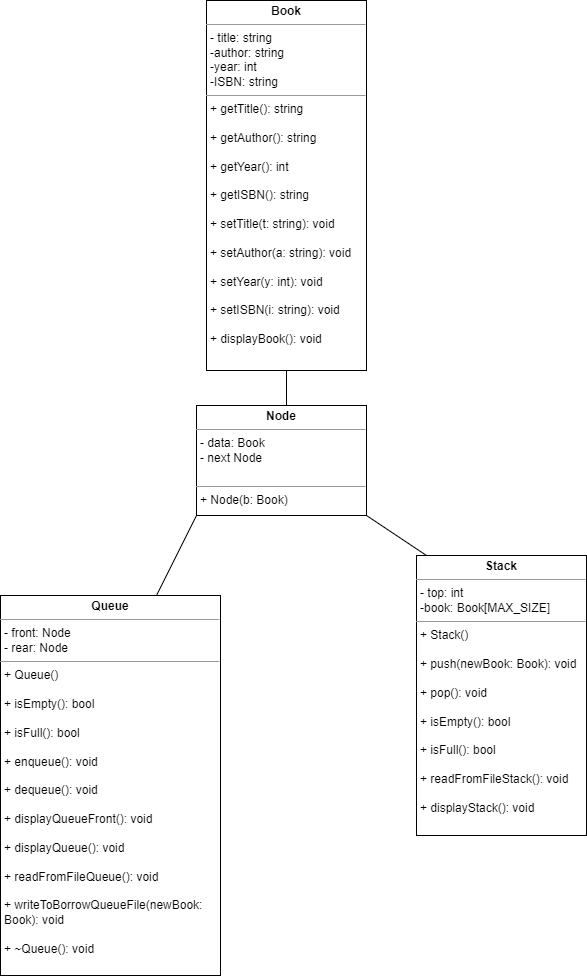

The diagram above was exported from draw.io. Its source (the exported page's mxGraphModel, read from the mxfile embedded in the PNG):
<mxGraphModel dx="905" dy="991" grid="1" gridSize="10" guides="1" tooltips="1" connect="1" arrows="1" fold="1" page="1" pageScale="1" pageWidth="827" pageHeight="1169" math="0" shadow="0">
  <root>
    <mxCell id="WIyWlLk6GJQsqaUBKTNV-0" />
    <mxCell id="WIyWlLk6GJQsqaUBKTNV-1" parent="WIyWlLk6GJQsqaUBKTNV-0" />
    <mxCell id="XnddZc6imUxcT-lim7Yp-6" value="&lt;p style=&quot;margin:0px;margin-top:4px;text-align:center;&quot;&gt;&lt;b&gt;Book&lt;/b&gt;&lt;/p&gt;&lt;hr size=&quot;1&quot;&gt;&lt;p style=&quot;margin:0px;margin-left:4px;&quot;&gt;- title: string&lt;/p&gt;&lt;p style=&quot;margin:0px;margin-left:4px;&quot;&gt;-author: string&lt;/p&gt;&lt;p style=&quot;margin:0px;margin-left:4px;&quot;&gt;-year: int&lt;/p&gt;&lt;p style=&quot;margin:0px;margin-left:4px;&quot;&gt;-ISBN: string&lt;/p&gt;&lt;hr size=&quot;1&quot;&gt;&lt;p style=&quot;margin:0px;margin-left:4px;&quot;&gt;+ getTitle(): string&lt;/p&gt;&lt;p style=&quot;margin:0px;margin-left:4px;&quot;&gt;&lt;br&gt;&lt;/p&gt;&lt;p style=&quot;margin:0px;margin-left:4px;&quot;&gt;+ getAuthor(): string&lt;br&gt;&lt;/p&gt;&lt;p style=&quot;margin:0px;margin-left:4px;&quot;&gt;&lt;br&gt;&lt;/p&gt;&lt;p style=&quot;margin:0px;margin-left:4px;&quot;&gt;+ getYear(): int&lt;br&gt;&lt;/p&gt;&lt;p style=&quot;margin:0px;margin-left:4px;&quot;&gt;&lt;br&gt;&lt;/p&gt;&lt;p style=&quot;margin:0px;margin-left:4px;&quot;&gt;+ getISBN(): string&lt;/p&gt;&lt;p style=&quot;margin:0px;margin-left:4px;&quot;&gt;&lt;br&gt;&lt;/p&gt;&lt;p style=&quot;margin:0px;margin-left:4px;&quot;&gt;+ setTitle(t: string): void&lt;/p&gt;&lt;p style=&quot;margin:0px;margin-left:4px;&quot;&gt;&lt;br&gt;&lt;/p&gt;&lt;p style=&quot;margin:0px;margin-left:4px;&quot;&gt;+ setAuthor(a: string): void&lt;br&gt;&lt;/p&gt;&lt;p style=&quot;margin:0px;margin-left:4px;&quot;&gt;&lt;br&gt;&lt;/p&gt;&lt;p style=&quot;margin:0px;margin-left:4px;&quot;&gt;+ setYear(y: int): void&lt;/p&gt;&lt;p style=&quot;margin:0px;margin-left:4px;&quot;&gt;&lt;br&gt;&lt;/p&gt;&lt;p style=&quot;margin:0px;margin-left:4px;&quot;&gt;+ setISBN(i: string): void&lt;/p&gt;&lt;p style=&quot;margin:0px;margin-left:4px;&quot;&gt;&lt;br&gt;&lt;/p&gt;&lt;p style=&quot;margin:0px;margin-left:4px;&quot;&gt;+ displayBook(): void&lt;/p&gt;&lt;p style=&quot;margin:0px;margin-left:4px;&quot;&gt;&lt;br&gt;&lt;/p&gt;" style="verticalAlign=top;align=left;overflow=fill;fontSize=12;fontFamily=Helvetica;html=1;whiteSpace=wrap;" parent="WIyWlLk6GJQsqaUBKTNV-1" vertex="1">
      <mxGeometry x="400" y="215" width="160" height="370" as="geometry" />
    </mxCell>
    <mxCell id="XnddZc6imUxcT-lim7Yp-7" value="&lt;p style=&quot;margin:0px;margin-top:4px;text-align:center;&quot;&gt;&lt;b&gt;Stack&lt;/b&gt;&lt;/p&gt;&lt;hr size=&quot;1&quot;&gt;&lt;p style=&quot;margin:0px;margin-left:4px;&quot;&gt;- top: int&lt;/p&gt;&lt;p style=&quot;margin:0px;margin-left:4px;&quot;&gt;-book: Book[MAX_SIZE]&lt;/p&gt;&lt;hr size=&quot;1&quot;&gt;&lt;p style=&quot;margin:0px;margin-left:4px;&quot;&gt;+ Stack()&lt;/p&gt;&lt;p style=&quot;margin:0px;margin-left:4px;&quot;&gt;&lt;br&gt;&lt;/p&gt;&lt;p style=&quot;margin:0px;margin-left:4px;&quot;&gt;+ push(newBook: Book): void&lt;/p&gt;&lt;p style=&quot;margin:0px;margin-left:4px;&quot;&gt;&lt;br&gt;&lt;/p&gt;&lt;p style=&quot;margin:0px;margin-left:4px;&quot;&gt;+ pop(): void&lt;br&gt;&lt;/p&gt;&lt;p style=&quot;margin:0px;margin-left:4px;&quot;&gt;&lt;br&gt;&lt;/p&gt;&lt;p style=&quot;margin:0px;margin-left:4px;&quot;&gt;+ isEmpty(): bool&lt;br&gt;&lt;/p&gt;&lt;p style=&quot;margin:0px;margin-left:4px;&quot;&gt;&lt;br&gt;&lt;/p&gt;&lt;p style=&quot;margin:0px;margin-left:4px;&quot;&gt;+ isFull(): bool&lt;/p&gt;&lt;p style=&quot;margin:0px;margin-left:4px;&quot;&gt;&lt;br&gt;&lt;/p&gt;&lt;p style=&quot;margin:0px;margin-left:4px;&quot;&gt;+ readFromFileStack(): void&lt;/p&gt;&lt;p style=&quot;margin:0px;margin-left:4px;&quot;&gt;&lt;br&gt;&lt;/p&gt;&lt;p style=&quot;margin:0px;margin-left:4px;&quot;&gt;+ displayStack(): void&lt;br&gt;&lt;/p&gt;&lt;p style=&quot;margin:0px;margin-left:4px;&quot;&gt;&lt;br&gt;&lt;/p&gt;&lt;p style=&quot;margin:0px;margin-left:4px;&quot;&gt;&lt;br&gt;&lt;/p&gt;" style="verticalAlign=top;align=left;overflow=fill;fontSize=12;fontFamily=Helvetica;html=1;whiteSpace=wrap;" parent="WIyWlLk6GJQsqaUBKTNV-1" vertex="1">
      <mxGeometry x="610" y="770" width="170" height="280" as="geometry" />
    </mxCell>
    <mxCell id="XnddZc6imUxcT-lim7Yp-8" value="&lt;p style=&quot;margin:0px;margin-top:4px;text-align:center;&quot;&gt;&lt;b&gt;Queue&lt;/b&gt;&lt;/p&gt;&lt;hr size=&quot;1&quot;&gt;&lt;p style=&quot;margin:0px;margin-left:4px;&quot;&gt;- front: Node&lt;/p&gt;&lt;p style=&quot;margin:0px;margin-left:4px;&quot;&gt;- rear: Node&lt;/p&gt;&lt;hr size=&quot;1&quot;&gt;&lt;p style=&quot;margin:0px;margin-left:4px;&quot;&gt;&lt;span style=&quot;background-color: initial;&quot;&gt;+ Queue()&lt;/span&gt;&lt;/p&gt;&lt;p style=&quot;margin:0px;margin-left:4px;&quot;&gt;&lt;span style=&quot;background-color: initial;&quot;&gt;&lt;br&gt;&lt;/span&gt;&lt;/p&gt;&lt;p style=&quot;margin:0px;margin-left:4px;&quot;&gt;&lt;span style=&quot;background-color: initial;&quot;&gt;+ isEmpty(): bool&lt;/span&gt;&lt;br&gt;&lt;/p&gt;&lt;p style=&quot;margin:0px;margin-left:4px;&quot;&gt;&lt;br&gt;&lt;/p&gt;&lt;p style=&quot;margin:0px;margin-left:4px;&quot;&gt;+ isFull(): bool&lt;/p&gt;&lt;p style=&quot;margin:0px;margin-left:4px;&quot;&gt;&lt;br&gt;&lt;/p&gt;&lt;p style=&quot;margin:0px;margin-left:4px;&quot;&gt;+ enqueue(): void&lt;/p&gt;&lt;p style=&quot;margin:0px;margin-left:4px;&quot;&gt;&lt;br&gt;&lt;/p&gt;&lt;p style=&quot;margin:0px;margin-left:4px;&quot;&gt;+ dequeue(): void&lt;/p&gt;&lt;p style=&quot;margin:0px;margin-left:4px;&quot;&gt;&lt;br&gt;&lt;/p&gt;&lt;p style=&quot;margin:0px;margin-left:4px;&quot;&gt;+ displayQueueFront(): void&lt;br&gt;&lt;/p&gt;&lt;p style=&quot;margin:0px;margin-left:4px;&quot;&gt;&lt;br&gt;&lt;/p&gt;&lt;p style=&quot;margin:0px;margin-left:4px;&quot;&gt;+ displayQueue(): void&lt;/p&gt;&lt;p style=&quot;margin:0px;margin-left:4px;&quot;&gt;&lt;br&gt;&lt;/p&gt;&lt;p style=&quot;margin:0px;margin-left:4px;&quot;&gt;+ readFromFileQueue(): void&lt;/p&gt;&lt;p style=&quot;margin:0px;margin-left:4px;&quot;&gt;&lt;br&gt;&lt;/p&gt;&lt;p style=&quot;margin:0px;margin-left:4px;&quot;&gt;+ writeToBorrowQueueFile(newBook: Book): void&lt;/p&gt;&lt;p style=&quot;margin:0px;margin-left:4px;&quot;&gt;&lt;br&gt;&lt;/p&gt;&lt;p style=&quot;margin:0px;margin-left:4px;&quot;&gt;+ ~Queue(): void&lt;/p&gt;" style="verticalAlign=top;align=left;overflow=fill;fontSize=12;fontFamily=Helvetica;html=1;whiteSpace=wrap;" parent="WIyWlLk6GJQsqaUBKTNV-1" vertex="1">
      <mxGeometry x="194" y="810" width="220" height="380" as="geometry" />
    </mxCell>
    <mxCell id="EPOOWGZOvHLfk3aKiVP9-0" value="&lt;p style=&quot;margin:0px;margin-top:4px;text-align:center;&quot;&gt;&lt;b&gt;Node&lt;/b&gt;&lt;/p&gt;&lt;hr size=&quot;1&quot;&gt;&lt;p style=&quot;margin:0px;margin-left:4px;&quot;&gt;- data: Book&lt;/p&gt;&lt;p style=&quot;margin:0px;margin-left:4px;&quot;&gt;- next Node&lt;br&gt;&lt;/p&gt;&lt;p style=&quot;margin:0px;margin-left:4px;&quot;&gt;&lt;br&gt;&lt;/p&gt;&lt;hr size=&quot;1&quot;&gt;&lt;p style=&quot;margin:0px;margin-left:4px;&quot;&gt;&lt;span style=&quot;background-color: initial;&quot;&gt;+ Node(b: Book)&lt;/span&gt;&lt;/p&gt;" style="verticalAlign=top;align=left;overflow=fill;fontSize=12;fontFamily=Helvetica;html=1;whiteSpace=wrap;" parent="WIyWlLk6GJQsqaUBKTNV-1" vertex="1">
      <mxGeometry x="390" y="620" width="170" height="110" as="geometry" />
    </mxCell>
    <mxCell id="EPOOWGZOvHLfk3aKiVP9-2" value="" style="endArrow=none;html=1;rounded=0;" parent="WIyWlLk6GJQsqaUBKTNV-1" edge="1">
      <mxGeometry width="50" height="50" relative="1" as="geometry">
        <mxPoint x="480" y="620" as="sourcePoint" />
        <mxPoint x="480" y="585" as="targetPoint" />
      </mxGeometry>
    </mxCell>
    <mxCell id="EPOOWGZOvHLfk3aKiVP9-3" value="" style="endArrow=none;html=1;rounded=0;" parent="WIyWlLk6GJQsqaUBKTNV-1" edge="1">
      <mxGeometry width="50" height="50" relative="1" as="geometry">
        <mxPoint x="350" y="810" as="sourcePoint" />
        <mxPoint x="390" y="730" as="targetPoint" />
      </mxGeometry>
    </mxCell>
    <mxCell id="EPOOWGZOvHLfk3aKiVP9-5" value="" style="endArrow=none;html=1;rounded=0;" parent="WIyWlLk6GJQsqaUBKTNV-1" edge="1">
      <mxGeometry width="50" height="50" relative="1" as="geometry">
        <mxPoint x="620" y="770" as="sourcePoint" />
        <mxPoint x="560" y="730" as="targetPoint" />
      </mxGeometry>
    </mxCell>
  </root>
</mxGraphModel>